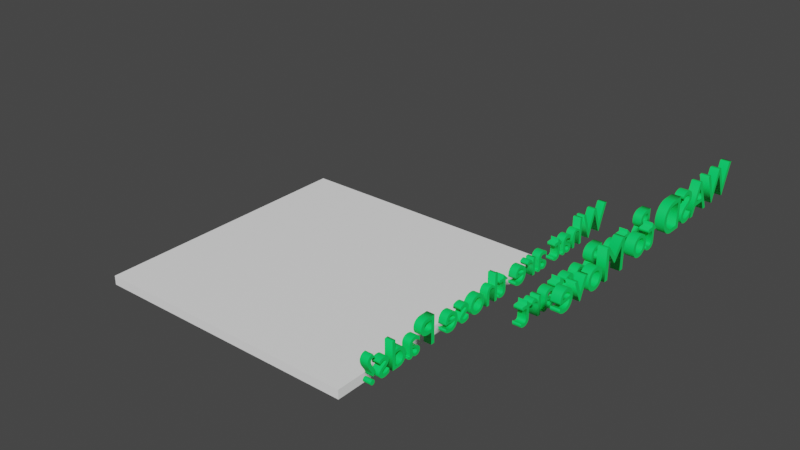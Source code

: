 # Source: level0.blend  (saved by Blender 4.0.36; exported with 4.5.12 LTS)
import bpy
from mathutils import Matrix  # noqa: F401  (used for matrix-valued properties, if any)

bpy.ops.wm.read_factory_settings(use_empty=True)
scene = bpy.context.scene
scene.name = 'Scene'

# ---- collections
col_collection = bpy.data.collections.new('Collection'); scene.collection.children.link(col_collection)

# ---- materials (node trees are filled in below, after node groups)
mat_material_001 = bpy.data.materials.new('Material.001')
mat_material_001.use_transparent_shadow = False
mat_material = bpy.data.materials.new('Material')
mat_material.use_transparent_shadow = False
mat_material_003 = bpy.data.materials.new('Material.003')
mat_material_003.use_transparent_shadow = False
mat_material_004 = bpy.data.materials.new('Material.004')
mat_material_004.use_transparent_shadow = False

# ---- material node trees
mat_material_001.use_nodes = True; mat_material_001.node_tree.nodes.clear()
_N = mat_material_001.node_tree.nodes; _L = mat_material_001.node_tree.links
n0 = _N.new('ShaderNodeBsdfPrincipled'); n0.name = 'Principled BSDF'; n0.location = (10, 300)
n0.distribution = 'GGX'
n0.subsurface_method = 'RANDOM_WALK_SKIN'
n0.inputs[0].default_value = (1.0, 1.0, 1.0, 1.0)
n0.inputs[3].default_value = 1.45
n0.inputs[27].default_value = (0.0, 0.0, 0.0, 1.0)
n0.inputs[28].default_value = 1.0
n1 = _N.new('ShaderNodeOutputMaterial'); n1.name = 'Material Output'; n1.location = (300, 300)
_L.new(n0.outputs[0], n1.inputs[0])
n1.is_active_output = True
mat_material.use_nodes = True; mat_material.node_tree.nodes.clear()
_N = mat_material.node_tree.nodes; _L = mat_material.node_tree.links
n0 = _N.new('ShaderNodeBsdfPrincipled'); n0.name = 'Principled BSDF'; n0.location = (10, 300)
n0.inputs[0].default_value = (0.0, 0.8, 0.1257, 1.0)
n0.inputs[3].default_value = 1.45
n1 = _N.new('ShaderNodeOutputMaterial'); n1.name = 'Material Output'; n1.location = (300, 300)
_L.new(n0.outputs[0], n1.inputs[0])
n1.is_active_output = True
mat_material_003.use_nodes = True; mat_material_003.node_tree.nodes.clear()
_N = mat_material_003.node_tree.nodes; _L = mat_material_003.node_tree.links
n0 = _N.new('ShaderNodeBsdfPrincipled'); n0.name = 'Principled BSDF'; n0.location = (10, 300)
n0.inputs[0].default_value = (0.0, 0.8, 0.1257, 1.0)
n0.inputs[3].default_value = 1.45
n1 = _N.new('ShaderNodeOutputMaterial'); n1.name = 'Material Output'; n1.location = (300, 300)
_L.new(n0.outputs[0], n1.inputs[0])
n1.is_active_output = True
mat_material_004.use_nodes = True; mat_material_004.node_tree.nodes.clear()
_N = mat_material_004.node_tree.nodes; _L = mat_material_004.node_tree.links
n0 = _N.new('ShaderNodeBsdfPrincipled'); n0.name = 'Principled BSDF'; n0.location = (10, 300)
n0.inputs[0].default_value = (0.0, 0.8, 0.1257, 1.0)
n0.inputs[3].default_value = 1.45
n1 = _N.new('ShaderNodeOutputMaterial'); n1.name = 'Material Output'; n1.location = (300, 300)
_L.new(n0.outputs[0], n1.inputs[0])
n1.is_active_output = True

# ---- world
world_world = bpy.data.worlds.new('World'); scene.world = world_world
world_world.use_nodes = True; world_world.node_tree.nodes.clear()
_N = world_world.node_tree.nodes; _L = world_world.node_tree.links
n0 = _N.new('ShaderNodeOutputWorld'); n0.name = 'World Output'; n0.location = (300, 300)
n1 = _N.new('ShaderNodeBackground'); n1.name = 'Background'; n1.location = (10, 300)
n1.inputs[0].default_value = (0.05088, 0.05088, 0.05088, 1.0)
_L.new(n1.outputs[0], n0.inputs[0])
n0.is_active_output = True
world_world.color = (0.05088, 0.05088, 0.05088)
world_world.use_sun_shadow = False
world_world.sun_shadow_jitter_overblur = 0.0

# ---- meshes
me_cube_001 = bpy.data.meshes.new('Cube.001')
me_cube_001.from_pydata([(-15.0, -15.0, -1.0), (-15.0, -15.0, 0.0), (-15.0, 15.0, -1.0), (-15.0, 15.0, 0.0), (15.0, -15.0, -1.0), (15.0, -15.0, 0.0), (15.0, 15.0, -1.0), (15.0, 15.0, 0.0)], [], [(0, 1, 3, 2), (2, 3, 7, 6), (6, 7, 5, 4), (4, 5, 1, 0), (2, 6, 4, 0), (7, 3, 1, 5)])
_uv = me_cube_001.uv_layers.new(name='UVMap')
_uv.uv.foreach_set('vector', [0.375, 0.0, 0.625, 0.0, 0.625, 0.25, 0.375, 0.25, 0.375, 0.25, 0.625, 0.25, 0.625, 0.5, 0.375, 0.5, 0.375, 0.5, 0.625, 0.5, 0.625, 0.75, 0.375, 0.75, 0.375, 0.75, 0.625, 0.75, 0.625, 1.0, 0.375, 1.0, 0.125, 0.5, 0.375, 0.5, 0.375, 0.75, 0.125, 0.75, 0.625, 0.5, 0.875, 0.5, 0.875, 0.75, 0.625, 0.75])
me_cube_001.materials.append(mat_material_001)
me_cube_001.update()

# ---- curves / text
txt_text = bpy.data.curves.new('Text', 'FONT')
txt_text.dimensions = '2D'
txt_text.body = 'WASD to Move'
txt_text.materials.append(mat_material)
txt_text.extrude = 0.1
txt_text.offset_x = -3.281
txt_text.offset_y = 3.527
txt_text_001 = bpy.data.curves.new('Text.001', 'FONT')
txt_text_001.dimensions = '2D'
txt_text_001.body = 'What are those Pads?'
txt_text_001.materials.append(mat_material_003)
txt_text_001.extrude = 0.1
txt_text_001.offset_x = -4.309
txt_text_001.offset_y = 1.147
txt_text_002 = bpy.data.curves.new('Text.002', 'FONT')
txt_text_002.dimensions = '2D'
txt_text_002.body = 'R to Restart'
txt_text_002.materials.append(mat_material_004)
txt_text_002.extrude = 0.1
txt_text_002.offset_x = -2.598
txt_text_002.offset_y = 2.291

# ---- objects
ob_cube = bpy.data.objects.new('Cube', me_cube_001)
ob_text_x = bpy.data.objects.new('Text_X', txt_text)
ob_text_001_x = bpy.data.objects.new('Text.001_X', txt_text_001)
ob_text_002_x = bpy.data.objects.new('Text.002_X', txt_text_002)

# ---- transforms, parenting, visibility, modifiers, constraints
ob_cube.location = (0.0, 0.0, 0.0)
ob_text_x.location = (34.1, -1.49e-06, -2.574e-06)
ob_text_x.rotation_euler = (1.571, -7.55e-08, -1.571)
ob_text_x.scale = (4.0, 4.0, 4.0)
ob_text_001_x.location = (20.63, -9.02e-07, -1.558e-06)
ob_text_001_x.rotation_euler = (1.571, -7.55e-08, -1.571)
ob_text_001_x.scale = (4.0, 4.0, 4.0)
ob_text_002_x.location = (28.77, -1.258e-06, -2.172e-06)
ob_text_002_x.rotation_euler = (1.571, -7.55e-08, -1.571)
ob_text_002_x.scale = (4.0, 4.0, 4.0)

# ---- collection membership
col_collection.objects.link(ob_cube)
col_collection.objects.link(ob_text_x)
col_collection.objects.link(ob_text_001_x)
col_collection.objects.link(ob_text_002_x)

# ---- scene / render settings (as saved in the file)
scene.frame_start = 1; scene.frame_end = 250; scene.frame_set(1)
scene.render.engine = 'BLENDER_EEVEE_NEXT'
scene.cycles.sampling_pattern = 'TABULATED_SOBOL'
scene.cycles.use_light_tree = False
scene.view_settings.view_transform = 'Filmic'
bpy.context.view_layer.update()

# ---- added for rendering (the .blend has no active camera and no usable light): camera, sun
cam_auto = bpy.data.cameras.new('AutoCamera')
cam_auto.lens = 50.0
cam_auto.sensor_width = 36.0
cam_auto.clip_end = 1023.31
ob_auto_camera = bpy.data.objects.new('AutoCamera', cam_auto)
scene.collection.objects.link(ob_auto_camera)
ob_auto_camera.location = (67.857, -70.3523, 54.5833)
ob_auto_camera.rotation_euler = (1.09748, -7.21219e-08, 0.694738)
scene.camera = ob_auto_camera
light_auto_sun = bpy.data.lights.new('AutoSun', 'SUN')
light_auto_sun.energy = 3.0
light_auto_sun.angle = 0.0523599
ob_auto_sun = bpy.data.objects.new('AutoSun', light_auto_sun)
scene.collection.objects.link(ob_auto_sun)
ob_auto_sun.rotation_euler = (0.872665, 0.174533, 0.523599)
bpy.context.view_layer.update()
